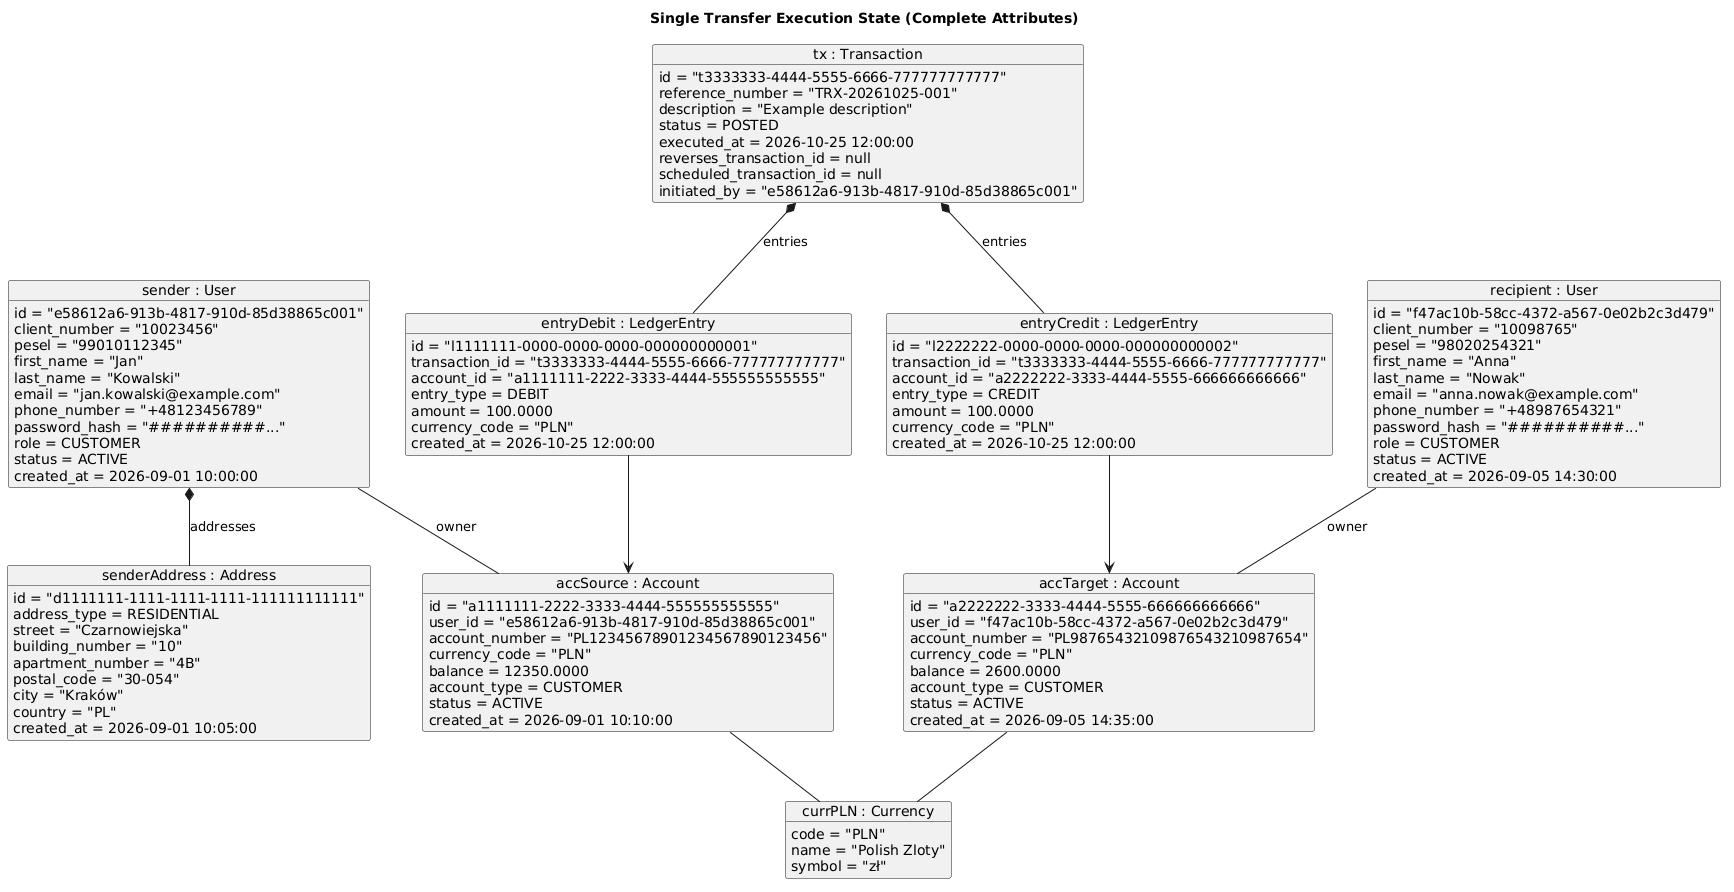

The diagram above was rendered by PlantUML. Its source (embedded in the PNG):
@startuml
title Single Transfer Execution State (Complete Attributes)
skinparam objectAttributeIconSize 0

object "sender : User" as u1 {
  id = "e58612a6-913b-4817-910d-85d38865c001"
  client_number = "10023456"
  pesel = "99010112345"
  first_name = "Jan"
  last_name = "Kowalski"
  email = "jan.kowalski@example.com"
  phone_number = "+48123456789"
  password_hash = "##########..."
  role = CUSTOMER
  status = ACTIVE
  created_at = 2026-09-01 10:00:00
}

object "senderAddress : Address" as addr1 {
  id = "d1111111-1111-1111-1111-111111111111"
  address_type = RESIDENTIAL
  street = "Czarnowiejska"
  building_number = "10"
  apartment_number = "4B"
  postal_code = "30-054"
  city = "Kraków"
  country = "PL"
  created_at = 2026-09-01 10:05:00
}

object "recipient : User" as u2 {
  id = "f47ac10b-58cc-4372-a567-0e02b2c3d479"
  client_number = "10098765"
  pesel = "98020254321"
  first_name = "Anna"
  last_name = "Nowak"
  email = "anna.nowak@example.com"
  phone_number = "+48987654321"
  password_hash = "##########..."
  role = CUSTOMER
  status = ACTIVE
  created_at = 2026-09-05 14:30:00
}

object "currPLN : Currency" as c1 {
  code = "PLN"
  name = "Polish Zloty"
  symbol = "zł"
}

object "accSource : Account" as a1 {
  id = "a1111111-2222-3333-4444-555555555555"
  user_id = "e58612a6-913b-4817-910d-85d38865c001"
  account_number = "PL12345678901234567890123456"
  currency_code = "PLN"
  balance = 12350.0000
  account_type = CUSTOMER
  status = ACTIVE
  created_at = 2026-09-01 10:10:00
}

object "accTarget : Account" as a2 {
  id = "a2222222-3333-4444-5555-666666666666"
  user_id = "f47ac10b-58cc-4372-a567-0e02b2c3d479"
  account_number = "PL98765432109876543210987654"
  currency_code = "PLN"
  balance = 2600.0000
  account_type = CUSTOMER
  status = ACTIVE
  created_at = 2026-09-05 14:35:00
}

object "tx : Transaction" as t {
  id = "t3333333-4444-5555-6666-777777777777"
  reference_number = "TRX-20261025-001"
  description = "Example description"
  status = POSTED
  executed_at = 2026-10-25 12:00:00
  reverses_transaction_id = null
  scheduled_transaction_id = null
  initiated_by = "e58612a6-913b-4817-910d-85d38865c001"
}

object "entryDebit : LedgerEntry" as l1 {
  id = "l1111111-0000-0000-0000-000000000001"
  transaction_id = "t3333333-4444-5555-6666-777777777777"
  account_id = "a1111111-2222-3333-4444-555555555555"
  entry_type = DEBIT
  amount = 100.0000
  currency_code = "PLN"
  created_at = 2026-10-25 12:00:00
}

object "entryCredit : LedgerEntry" as l2 {
  id = "l2222222-0000-0000-0000-000000000002"
  transaction_id = "t3333333-4444-5555-6666-777777777777"
  account_id = "a2222222-3333-4444-5555-666666666666"
  entry_type = CREDIT
  amount = 100.0000
  currency_code = "PLN"
  created_at = 2026-10-25 12:00:00
}

u1 *-- addr1 : addresses
u1 -- a1 : owner
u2 -- a2 : owner

a1 -- c1
a2 -- c1

t *-- l1 : entries
t *-- l2 : entries

l1 --> a1
l2 --> a2
@enduml